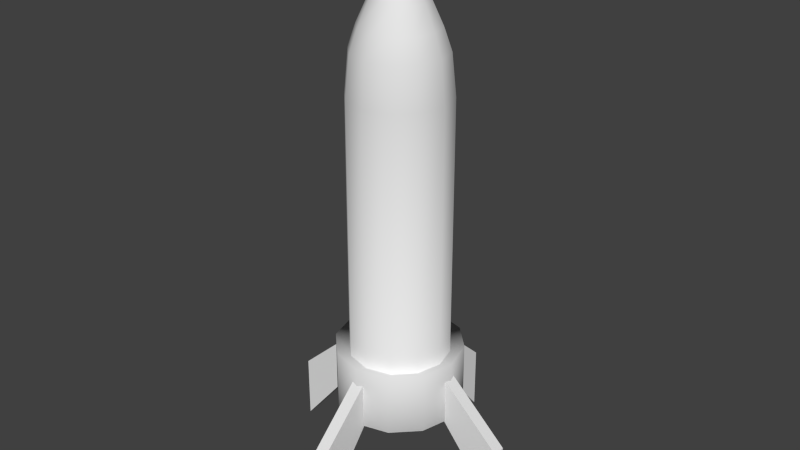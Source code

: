 # Source: Rocket.blend  (saved by Blender 2.73.0; exported with 4.5.12 LTS)
import bpy
from mathutils import Matrix  # noqa: F401  (used for matrix-valued properties, if any)

bpy.ops.wm.read_factory_settings(use_empty=True)
scene = bpy.context.scene
scene.name = 'Scene'

# ---- collections
col_collection_1 = bpy.data.collections.new('Collection 1'); scene.collection.children.link(col_collection_1)

# ---- world
world_world = bpy.data.worlds.new('World'); scene.world = world_world
world_world.color = (0.05088, 0.05088, 0.05088)
world_world.use_sun_shadow = False
world_world.sun_shadow_jitter_overblur = 0.0
world_world.cycles.sampling_method = 'MANUAL'
world_world.cycles.sample_map_resolution = 256

# ---- meshes
me_cube_005 = bpy.data.meshes.new('Cube.005')
me_cube_005.from_pydata([(-1.0, -1.0, -4.764), (-1.0, 1.0, -1.0), (1.0, 1.0, -1.0), (1.0, -1.0, -4.764), (-1.0, -1.0, -1.862), (-1.0, 1.0, 1.0), (1.0, 1.0, 1.0), (1.0, -1.0, -1.862)], [], [(4, 5, 1, 0), (5, 6, 2, 1), (6, 7, 3, 2), (7, 4, 0, 3), (0, 1, 2, 3), (7, 6, 5, 4)])
me_cube_005.use_remesh_preserve_volume = False
me_cube_005.use_remesh_preserve_attributes = False
me_cube_005.use_mirror_vertex_groups = False
me_cube_005.update()
me_cube_003 = bpy.data.meshes.new('Cube.003')
me_cube_003.from_pydata([(-1.0, -1.0, -4.764), (-1.0, 1.0, -1.0), (1.0, 1.0, -1.0), (1.0, -1.0, -4.764), (-1.0, -1.0, -1.862), (-1.0, 1.0, 1.0), (1.0, 1.0, 1.0), (1.0, -1.0, -1.862)], [], [(4, 5, 1, 0), (5, 6, 2, 1), (6, 7, 3, 2), (7, 4, 0, 3), (0, 1, 2, 3), (7, 6, 5, 4)])
me_cube_003.use_remesh_preserve_volume = False
me_cube_003.use_remesh_preserve_attributes = False
me_cube_003.use_mirror_vertex_groups = False
me_cube_003.update()
me_cube_002 = bpy.data.meshes.new('Cube.002')
me_cube_002.from_pydata([(-1.0, -1.0, -4.764), (-1.0, 1.0, -1.0), (1.0, 1.0, -1.0), (1.0, -1.0, -4.764), (-1.0, -1.0, -1.862), (-1.0, 1.0, 1.0), (1.0, 1.0, 1.0), (1.0, -1.0, -1.862)], [], [(4, 5, 1, 0), (5, 6, 2, 1), (6, 7, 3, 2), (7, 4, 0, 3), (0, 1, 2, 3), (7, 6, 5, 4)])
me_cube_002.use_remesh_preserve_volume = False
me_cube_002.use_remesh_preserve_attributes = False
me_cube_002.use_mirror_vertex_groups = False
me_cube_002.update()
me_cube_001 = bpy.data.meshes.new('Cube.001')
me_cube_001.from_pydata([(-1.0, -1.0, -4.764), (-1.0, 1.0, -1.0), (1.0, 1.0, -1.0), (1.0, -1.0, -4.764), (-1.0, -1.0, -1.862), (-1.0, 1.0, 1.0), (1.0, 1.0, 1.0), (1.0, -1.0, -1.862)], [], [(4, 5, 1, 0), (5, 6, 2, 1), (6, 7, 3, 2), (7, 4, 0, 3), (0, 1, 2, 3), (7, 6, 5, 4)])
me_cube_001.use_remesh_preserve_volume = False
me_cube_001.use_remesh_preserve_attributes = False
me_cube_001.use_mirror_vertex_groups = False
me_cube_001.update()
me_circle_001 = bpy.data.meshes.new('Circle.001')
me_circle_001.from_pydata([(0.0, 1.0, 0.0), (-0.5, 0.866, 0.0), (-0.866, 0.5, 0.0), (-1.0, -4.371e-08, 0.0), (-0.866, -0.5, 0.0), (-0.5, -0.866, 0.0), (-1.51e-07, -1.0, 0.0), (0.5, -0.866, 0.0), (0.866, -0.5, 0.0), (1.0, -4.649e-07, 0.0), (0.866, 0.5, 0.0), (0.5, 0.866, 0.0), (0.0, 1.0, 2.29), (-0.5, 0.866, 2.29), (-0.866, 0.5, 2.29), (-1.0, -4.371e-08, 2.29), (-0.866, -0.5, 2.29), (-0.5, -0.866, 2.29), (-1.51e-07, -1.0, 2.29), (0.5, -0.866, 2.29), (0.866, -0.5, 2.29), (1.0, -4.649e-07, 2.29), (0.866, 0.5, 2.29), (0.5, 0.866, 2.29), (8.247e-10, 0.917, 2.588), (-0.4585, 0.7941, 2.588), (-0.7941, 0.4585, 2.588), (-0.917, -5.163e-08, 2.588), (-0.7941, -0.4585, 2.588), (-0.4585, -0.7941, 2.588), (-1.376e-07, -0.917, 2.588), (0.4585, -0.7941, 2.588), (0.7941, -0.4585, 2.588), (0.917, -4.379e-07, 2.588), (0.7941, 0.4585, 2.588), (0.4585, 0.7941, 2.588), (1.495e-09, 0.7686, 2.746), (-0.3843, 0.6657, 2.746), (-0.6657, 0.3843, 2.746), (-0.7686, -6.578e-08, 2.746), (-0.6657, -0.3843, 2.746), (-0.3843, -0.6657, 2.746), (-1.146e-07, -0.7686, 2.746), (0.3843, -0.6657, 2.746), (0.6657, -0.3843, 2.746), (0.7686, -3.895e-07, 2.746), (0.6657, 0.3843, 2.746), (0.3843, 0.6657, 2.746), (1.261e-08, 0.5589, 2.914), (-0.2795, 0.484, 2.914), (-0.484, 0.2795, 2.914), (-0.5589, -8.984e-08, 2.914), (-0.484, -0.2795, 2.914), (-0.2795, -0.484, 2.914), (-7.179e-08, -0.5589, 2.914), (0.2795, -0.484, 2.914), (0.484, -0.2795, 2.914), (0.5589, -3.253e-07, 2.914), (0.484, 0.2795, 2.914), (0.2795, 0.484, 2.914), (1.745e-08, 0.3375, 3.064), (-0.1688, 0.2923, 3.064), (-0.2923, 0.1688, 3.064), (-0.3375, -1.093e-07, 3.064), (-0.2923, -0.1688, 3.064), (-0.1688, -0.2923, 3.064), (-3.352e-08, -0.3375, 3.064), (0.1688, -0.2923, 3.064), (0.2923, -0.1688, 3.064), (0.3375, -2.515e-07, 3.064), (0.2923, 0.1688, 3.064), (0.1688, 0.2923, 3.064), (2.416e-08, 0.1709, 3.188), (-0.08547, 0.148, 3.188), (-0.148, 0.08547, 3.188), (-0.1709, -1.228e-07, 3.188), (-0.148, -0.08547, 3.188), (-0.08547, -0.148, 3.188), (-1.651e-09, -0.1709, 3.188), (0.08547, -0.148, 3.188), (0.148, -0.08547, 3.188), (0.1709, -1.948e-07, 3.188), (0.148, 0.08547, 3.188), (0.08547, 0.148, 3.188), (2.737e-08, 0.06164, 3.261), (-0.03082, 0.05338, 3.261), (-0.05338, 0.03082, 3.261), (-0.06164, -1.284e-07, 3.261), (-0.05338, -0.03082, 3.261), (-0.03082, -0.05338, 3.261), (1.806e-08, -0.06164, 3.261), (0.03082, -0.05338, 3.261), (0.05338, -0.03082, 3.261), (0.06164, -1.544e-07, 3.261), (0.05338, 0.03082, 3.261), (0.03082, 0.05338, 3.261), (2.767e-08, 0.00729, 3.296), (-0.003645, 0.006313, 3.296), (-0.006314, 0.003645, 3.296), (-0.00729, -1.316e-07, 3.296), (-0.006314, -0.003645, 3.296), (-0.003645, -0.006314, 3.296), (2.657e-08, -0.00729, 3.296), (0.003645, -0.006314, 3.296), (0.006314, -0.003645, 3.296), (0.00729, -1.347e-07, 3.296), (0.006314, 0.003645, 3.296), (0.003645, 0.006313, 3.296), (0.5, 0.866, 0.3698), (0.0, 1.0, 0.3698), (0.866, 0.5, 0.3698), (1.0, -4.649e-07, 0.3698), (0.866, -0.5, 0.3698), (0.5, -0.866, 0.3698), (-1.51e-07, -1.0, 0.3698), (-0.5, -0.866, 0.3698), (-0.866, -0.5, 0.3698), (-1.0, -4.371e-08, 0.3698), (-0.866, 0.5, 0.3698), (-0.5, 0.866, 0.3698), (-8.539e-09, 1.277, -0.05128), (-0.6387, 1.106, -0.05128), (-1.106, 0.6387, -0.05128), (-1.277, -1.26e-08, -0.05128), (-1.106, -0.6387, -0.05128), (-0.6387, -1.106, -0.05128), (-2.014e-07, -1.277, -0.05128), (0.6387, -1.106, -0.05128), (1.106, -0.6387, -0.05128), (1.277, -5.506e-07, -0.05128), (1.106, 0.6387, -0.05128), (0.6387, 1.106, -0.05128), (0.6387, 1.106, 0.4211), (-8.539e-09, 1.277, 0.4211), (1.106, 0.6387, 0.4211), (1.277, -5.506e-07, 0.4211), (1.106, -0.6387, 0.4211), (0.6387, -1.106, 0.4211), (-2.014e-07, -1.277, 0.4211), (-0.6387, -1.106, 0.4211), (-1.106, -0.6387, 0.4211), (-1.277, -1.26e-08, 0.4211), (-1.106, 0.6387, 0.4211), (-0.6387, 1.106, 0.4211)], [], [(108, 109, 12, 23), (110, 108, 23, 22), (111, 110, 22, 21), (112, 111, 21, 20), (113, 112, 20, 19), (114, 113, 19, 18), (115, 114, 18, 17), (116, 115, 17, 16), (117, 116, 16, 15), (118, 117, 15, 14), (119, 118, 14, 13), (109, 119, 13, 12), (23, 12, 24, 35), (22, 23, 35, 34), (21, 22, 34, 33), (20, 21, 33, 32), (19, 20, 32, 31), (18, 19, 31, 30), (17, 18, 30, 29), (16, 17, 29, 28), (15, 16, 28, 27), (14, 15, 27, 26), (13, 14, 26, 25), (12, 13, 25, 24), (35, 24, 36, 47), (34, 35, 47, 46), (33, 34, 46, 45), (32, 33, 45, 44), (31, 32, 44, 43), (30, 31, 43, 42), (29, 30, 42, 41), (28, 29, 41, 40), (27, 28, 40, 39), (26, 27, 39, 38), (25, 26, 38, 37), (24, 25, 37, 36), (47, 36, 48, 59), (46, 47, 59, 58), (45, 46, 58, 57), (44, 45, 57, 56), (43, 44, 56, 55), (42, 43, 55, 54), (41, 42, 54, 53), (40, 41, 53, 52), (39, 40, 52, 51), (38, 39, 51, 50), (37, 38, 50, 49), (36, 37, 49, 48), (59, 48, 60, 71), (58, 59, 71, 70), (57, 58, 70, 69), (56, 57, 69, 68), (55, 56, 68, 67), (54, 55, 67, 66), (53, 54, 66, 65), (52, 53, 65, 64), (51, 52, 64, 63), (50, 51, 63, 62), (49, 50, 62, 61), (48, 49, 61, 60), (71, 60, 72, 83), (70, 71, 83, 82), (69, 70, 82, 81), (68, 69, 81, 80), (67, 68, 80, 79), (66, 67, 79, 78), (65, 66, 78, 77), (64, 65, 77, 76), (63, 64, 76, 75), (62, 63, 75, 74), (61, 62, 74, 73), (60, 61, 73, 72), (83, 72, 84, 95), (82, 83, 95, 94), (81, 82, 94, 93), (80, 81, 93, 92), (79, 80, 92, 91), (78, 79, 91, 90), (77, 78, 90, 89), (76, 77, 89, 88), (75, 76, 88, 87), (74, 75, 87, 86), (73, 74, 86, 85), (72, 73, 85, 84), (95, 84, 96, 107), (94, 95, 107, 106), (93, 94, 106, 105), (92, 93, 105, 104), (91, 92, 104, 103), (90, 91, 103, 102), (89, 90, 102, 101), (88, 89, 101, 100), (87, 88, 100, 99), (86, 87, 99, 98), (85, 86, 98, 97), (84, 85, 97, 96), (97, 98, 99, 100, 101, 102, 103, 104, 105, 106, 107, 96), (9, 10, 130, 129), (11, 0, 120, 131), (0, 1, 121, 120), (115, 116, 140, 139), (2, 3, 123, 122), (113, 114, 138, 137), (4, 5, 125, 124), (111, 112, 136, 135), (6, 7, 127, 126), (108, 110, 134, 132), (118, 119, 143, 142), (8, 9, 129, 128), (120, 121, 143, 133), (121, 122, 142, 143), (122, 123, 141, 142), (123, 124, 140, 141), (124, 125, 139, 140), (125, 126, 138, 139), (126, 127, 137, 138), (127, 128, 136, 137), (128, 129, 135, 136), (129, 130, 134, 135), (130, 131, 132, 134), (131, 120, 133, 132), (117, 118, 142, 141), (109, 108, 132, 133), (7, 8, 128, 127), (119, 109, 133, 143), (110, 111, 135, 134), (5, 6, 126, 125), (112, 113, 137, 136), (3, 4, 124, 123), (114, 115, 139, 138), (1, 2, 122, 121), (10, 11, 131, 130), (116, 117, 141, 140)])
me_circle_001.polygons.foreach_set('use_smooth', [True] * 133)
me_circle_001.use_remesh_preserve_volume = False
me_circle_001.use_remesh_preserve_attributes = False
me_circle_001.use_mirror_vertex_groups = False
me_circle_001.update()
me_circle = bpy.data.meshes.new('Circle')
me_circle.from_pydata([], [], [])
me_circle.use_remesh_preserve_volume = False
me_circle.use_remesh_preserve_attributes = False
me_circle.use_mirror_vertex_groups = False
me_circle.update()

# ---- objects
ob_cube_003 = bpy.data.objects.new('Cube.003', me_cube_005)
ob_cube_002 = bpy.data.objects.new('Cube.002', me_cube_003)
ob_cube_001 = bpy.data.objects.new('Cube.001', me_cube_002)
ob_cube = bpy.data.objects.new('Cube', me_cube_001)
ob_circle_001 = bpy.data.objects.new('Circle.001', me_circle_001)
ob_circle = bpy.data.objects.new('Circle', me_circle)

# ---- transforms, parenting, visibility, modifiers, constraints
ob_cube_003.location = (-0.0002827, 0.4336, 0.126)
ob_cube_003.rotation_euler = (3.725e-09, 0.0, 3.142)
ob_cube_003.scale = (0.03145, 0.1731, 0.1128)
ob_cube_003.lineart.crease_threshold = 0.0
ob_cube_002.location = (-0.4342, 0.0002163, 0.126)
ob_cube_002.rotation_euler = (3.725e-09, 3.725e-09, -1.571)
ob_cube_002.scale = (0.03145, 0.1731, 0.1128)
ob_cube_002.lineart.crease_threshold = 0.0
ob_cube_001.location = (0.4382, 0.0002163, 0.126)
ob_cube_001.rotation_euler = (3.725e-09, 3.725e-09, 1.571)
ob_cube_001.scale = (0.03145, 0.1731, 0.1128)
ob_cube_001.lineart.crease_threshold = 0.0
ob_cube.location = (0.0007609, -0.4324, 0.1287)
ob_cube.scale = (0.03145, 0.1731, 0.1128)
ob_cube.lineart.crease_threshold = 0.0
ob_circle_001.location = (0.0, 0.0, 0.0)
ob_circle_001.scale = (0.2493, 0.2493, 0.6817)
ob_circle_001.lineart.crease_threshold = 0.0
ob_circle.location = (0.0, 0.0, 0.0)
ob_circle.scale = (0.5, 0.5, 0.6146)
ob_circle.lineart.crease_threshold = 0.0

# ---- collection membership
col_collection_1.objects.link(ob_cube_003)
col_collection_1.objects.link(ob_cube_002)
col_collection_1.objects.link(ob_cube_001)
col_collection_1.objects.link(ob_cube)
col_collection_1.objects.link(ob_circle_001)
col_collection_1.objects.link(ob_circle)

# ---- scene / render settings (as saved in the file)
scene.frame_start = 1; scene.frame_end = 250; scene.frame_set(22)
scene.render.engine = 'BLENDER_EEVEE_NEXT'
scene.render.resolution_percentage = 50
scene.render.dither_intensity = 0.0
scene.cycles.use_denoising = False
scene.cycles.samples = 10
scene.cycles.sampling_pattern = 'TABULATED_SOBOL'
scene.cycles.light_sampling_threshold = 0.0
scene.cycles.use_adaptive_sampling = False
scene.cycles.use_light_tree = False
scene.cycles.blur_glossy = 0.0
scene.cycles.pixel_filter_type = 'GAUSSIAN'
scene.cycles.sample_clamp_indirect = 0.0
scene.view_settings.view_transform = 'Standard'
bpy.context.view_layer.update()

# ---- added for rendering (the .blend has no active camera and no usable light): camera, sun
cam_auto = bpy.data.cameras.new('AutoCamera')
cam_auto.lens = 50.0
cam_auto.sensor_width = 36.0
cam_auto.clip_end = 1000.0
ob_auto_camera = bpy.data.objects.new('AutoCamera', cam_auto)
scene.collection.objects.link(ob_auto_camera)
ob_auto_camera.location = (2.93082, -3.51398, 3.26092)
ob_auto_camera.rotation_euler = (1.09748, -7.21219e-08, 0.694738)
scene.camera = ob_auto_camera
light_auto_sun = bpy.data.lights.new('AutoSun', 'SUN')
light_auto_sun.energy = 3.0
light_auto_sun.angle = 0.0523599
ob_auto_sun = bpy.data.objects.new('AutoSun', light_auto_sun)
scene.collection.objects.link(ob_auto_sun)
ob_auto_sun.rotation_euler = (0.872665, 0.174533, 0.523599)
bpy.context.view_layer.update()

